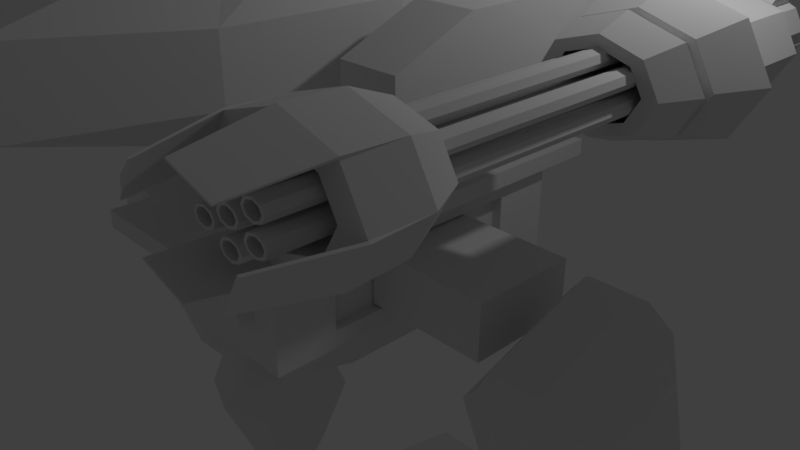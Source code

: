 # Source: Mecha11.blend  (saved by Blender 2.79.0; exported with 4.5.12 LTS)
import bpy
from mathutils import Matrix  # noqa: F401  (used for matrix-valued properties, if any)

bpy.ops.wm.read_factory_settings(use_empty=True)
scene = bpy.context.scene
scene.name = 'Scene'

# ---- collections
col_collection_1 = bpy.data.collections.new('Collection 1'); scene.collection.children.link(col_collection_1)

# ---- materials (node trees are filled in below, after node groups)
mat_material = bpy.data.materials.new('Material')
mat_material.alpha_threshold = 0.0
mat_material.roughness = 0.5
mat_material.line_color = (0.0, 0.0, 0.0, 1.0)

# ---- material node trees

# ---- world
world_world = bpy.data.worlds.new('World'); scene.world = world_world
world_world.color = (0.05088, 0.05088, 0.05088)
world_world.use_sun_shadow = False
world_world.sun_shadow_jitter_overblur = 0.0
world_world.cycles.sampling_method = 'MANUAL'

# ---- cameras
cam_camera = bpy.data.cameras.new('Camera')
cam_camera.clip_end = 100.0
cam_camera.lens = 35.0
cam_camera.sensor_width = 32.0
cam_camera.sensor_height = 18.0
cam_camera.ortho_scale = 7.314
cam_camera.dof.focus_distance = 0.0

# ---- lights
light_lamp = bpy.data.lights.new('Lamp', 'POINT')
light_lamp.transmission_factor = 0.0
light_lamp.cutoff_distance = 30.0
light_lamp.energy = 100.0
light_lamp.shadow_buffer_clip_start = 1.001
light_lamp.shadow_soft_size = 0.1
light_lamp.shadow_maximum_resolution = 0.006
light_lamp.use_absolute_resolution = True

# ---- meshes
me_cube = bpy.data.meshes.new('Cube')
me_cube.from_pydata([(1.0, 1.484, -0.8177), (1.0, -1.484, -0.8177), (1.0, 1.484, 2.433), (1.0, -1.484, 2.433), (4.341, 0.6427, -6.022), (4.341, -0.04758, -6.919), (2.709, 0.00466, -6.603), (2.709, 0.5516, -5.893), (4.341, 0.07061, 0.5426), (4.341, -0.6197, -0.354), (2.709, -0.5286, -0.4837), (2.709, 0.01837, 0.2268), (4.011, 0.8782, -16.3), (4.011, 0.3734, -16.3), (3.273, 0.3734, -16.3), (3.273, 0.8782, -16.3), (4.498, 0.9246, -9.475), (4.498, 0.327, -9.475), (2.787, 0.327, -9.475), (2.787, 0.9246, -9.475), (2.731, -0.9325, -24.13), (0.6964, -1.538, -24.13), (0.262, -1.103, -24.13), (1.852, -0.05254, -24.13), (2.336, -0.8309, -22.43), (0.7541, -1.301, -22.67), (0.5907, -1.138, -22.67), (1.827, -0.3213, -22.43), (0.7151, -0.8762, 5.586), (0.7151, -0.8762, 10.98), (0.7151, 0.7936, 5.586), (0.7151, 0.7936, 10.98), (0.2523, 1.022, 5.38), (0.2523, 1.022, 11.19), (1.087, 1.391, 9.237), (1.087, 1.391, 7.332), (0.8113, -0.2577, 5.447), (0.8113, 0.2907, 5.447), (0.8113, 0.2907, 11.12), (0.8113, -0.2577, 11.12), (1.087, -1.748, 9.237), (1.087, -1.748, 7.332), (0.2523, -1.262, 5.38), (0.2523, -1.262, 11.19), (0.3221, 0.3824, 11.49), (0.3221, -0.3494, 11.49), (0.3221, 0.3824, 5.077), (0.3221, -0.3494, 5.077), (0.3952, -2.937, 7.157), (0.3952, -2.937, 9.412), (1.373, 0.5164, 7.195), (1.373, -0.4834, 7.195), (1.373, 0.5164, 9.375), (1.373, -0.4834, 9.375), (0.3952, 1.975, 7.157), (0.3952, 1.975, 9.412), (1.716, 0.6981, 7.044), (1.716, -1.21, 7.044), (1.716, 0.6981, 9.525), (2.42, 0.6981, 7.044), (2.42, -1.21, 7.044), (2.42, 0.6981, 9.525), (0.0, 1.022, 5.38), (0.0, 1.022, 11.19), (0.0, -1.262, 5.38), (0.0, -1.262, 11.19), (0.0, 0.3824, 11.49), (0.0, -0.3494, 11.49), (0.0, 0.3824, 5.077), (0.0, -0.3494, 5.077), (0.0, -2.937, 7.157), (0.0, -2.937, 9.412), (0.0, 1.975, 7.157), (0.0, 1.975, 9.412), (0.0, 1.484, -0.8177), (0.0, -1.484, -0.8177), (0.0, 1.484, 2.433), (0.0, -1.484, 2.433), (2.513, -0.7515, -23.96), (2.019, -0.2569, -23.96), (2.513, -0.7515, -23.54), (2.019, -0.2569, -23.54), (2.957, -0.5489, -23.96), (2.463, -0.05427, -23.96), (2.957, -0.5489, -23.54), (2.463, -0.05427, -23.54), (2.509, 0.598, -23.49), (4.753, 0.598, -23.49), (2.509, 0.598, -24.01), (4.753, 0.598, -24.01), (4.324, 1.839, -23.49), (4.753, 1.112, -23.49), (2.509, 1.112, -23.49), (2.938, 1.839, -23.49), (3.194, -0.563, -24.04), (2.532, 0.09945, -24.04), (3.194, -0.563, -23.46), (2.532, 0.09945, -23.46), (4.753, 1.112, -24.01), (4.324, 1.839, -24.01), (2.938, 1.839, -24.01), (2.509, 1.112, -24.01), (2.509, 0.6412, -24.01), (4.753, 0.6412, -24.01), (2.509, 0.6412, -23.49), (4.753, 0.6412, -23.49), (4.753, 0.1276, -24.01), (4.026, -0.5995, -24.01), (3.236, -0.5995, -24.01), (2.509, 0.1276, -24.01), (4.026, -0.5995, -23.49), (4.753, 0.1276, -23.49), (2.509, 0.1276, -23.49), (3.236, -0.5995, -23.49), (5.434, -0.06244, -24.13), (7.014, -1.12, -24.13), (6.575, -1.553, -24.13), (4.546, -0.9383, -24.13), (5.457, -0.3313, -22.43), (6.684, -1.153, -22.67), (6.519, -1.316, -22.67), (4.942, -0.839, -22.43), (5.265, -0.266, -23.96), (4.766, -0.7584, -23.96), (5.265, -0.266, -23.54), (4.766, -0.7584, -23.54), (4.823, -0.06133, -23.96), (4.324, -0.5537, -23.96), (4.823, -0.06133, -23.54), (4.324, -0.5537, -23.54), (4.756, 0.0927, -24.04), (4.087, -0.5667, -24.04), (4.756, 0.0927, -23.46), (4.087, -0.5667, -23.46), (2.573, 2.324, -24.08), (3.105, 4.141, -24.08), (4.147, 4.141, -24.08), (4.681, 2.324, -24.08), (2.853, 2.531, -22.38), (3.263, 3.933, -22.62), (3.988, 3.934, -22.62), (4.401, 2.532, -22.38), (3.186, 2.388, -23.92), (4.068, 2.388, -23.92), (3.186, 2.388, -23.49), (4.068, 2.388, -23.49), (3.186, 2.026, -23.92), (4.069, 2.026, -23.92), (3.186, 2.026, -23.49), (4.069, 2.026, -23.49), (3.036, 1.901, -23.99), (4.219, 1.901, -23.99), (3.036, 1.901, -23.42), (4.219, 1.901, -23.42), (2.731, -0.9325, -23.37), (0.6964, -1.538, -23.68), (1.852, -0.05254, -23.37), (0.262, -1.103, -23.68), (5.434, -0.06244, -23.37), (7.014, -1.12, -23.68), (4.546, -0.9383, -23.37), (6.575, -1.553, -23.68), (2.573, 2.324, -23.32), (3.105, 4.141, -23.63), (4.681, 2.324, -23.32), (4.147, 4.141, -23.63), (4.356, 0.3018, -21.35), (3.886, -0.1678, -21.35), (4.356, 0.9374, -21.35), (4.356, 0.6336, -21.35), (2.906, 0.6336, -21.35), (2.906, 0.9374, -21.35), (3.184, 1.407, -21.35), (4.079, 1.407, -21.35), (4.356, 0.6057, -21.35), (2.906, 0.6057, -21.35), (3.376, -0.1678, -21.35), (2.906, 0.3018, -21.35), (4.15, 0.3921, -21.35), (3.814, 0.05576, -21.35), (4.15, 0.8472, -21.35), (4.15, 0.6296, -21.35), (3.112, 0.6296, -21.35), (3.112, 0.8472, -21.35), (3.311, 1.184, -21.35), (3.952, 1.184, -21.35), (4.15, 0.6096, -21.35), (3.112, 0.6096, -21.35), (3.448, 0.05576, -21.35), (3.112, 0.3921, -21.35), (4.15, 0.3921, -23.71), (3.814, 0.05576, -23.71), (4.15, 0.8472, -23.71), (4.15, 0.6296, -23.71), (3.112, 0.6296, -23.71), (3.112, 0.8472, -23.71), (3.311, 1.184, -23.71), (3.952, 1.184, -23.71), (4.15, 0.6096, -23.71), (3.112, 0.6096, -23.71), (3.448, 0.05576, -23.71), (3.112, 0.3921, -23.71), (4.095, 0.4163, -23.54), (3.794, 0.1158, -23.54), (4.095, 0.823, -23.54), (4.095, 0.6286, -23.54), (3.167, 0.6286, -23.54), (3.167, 0.823, -23.54), (3.345, 1.123, -23.54), (3.918, 1.123, -23.54), (4.095, 0.6107, -23.54), (3.167, 0.6107, -23.54), (3.468, 0.1158, -23.54), (3.167, 0.4163, -23.54), (4.095, 0.4163, -17.38), (3.794, 0.1158, -17.38), (4.095, 0.823, -17.38), (4.095, 0.6286, -17.38), (3.167, 0.6286, -17.38), (3.167, 0.823, -17.38), (3.345, 1.123, -17.38), (3.918, 1.123, -17.38), (4.095, 0.6107, -17.38), (3.167, 0.6107, -17.38), (3.468, 0.1158, -17.38), (3.167, 0.4163, -17.38), (2.561, -0.8887, -22.79), (0.7213, -1.436, -23.07), (1.842, -0.1684, -22.79), (0.4037, -1.118, -23.07), (5.444, -0.1783, -22.79), (6.872, -1.134, -23.07), (4.717, -0.8955, -22.79), (6.551, -1.451, -23.07), (2.694, 2.413, -22.74), (3.173, 4.051, -23.02), (4.561, 2.414, -22.74), (4.078, 4.052, -23.02), (1.142, 1.905, 2.433), (1.142, -1.905, 2.433), (0.0, 1.905, 2.433), (0.0, -1.905, 2.433), (1.142, 1.905, 3.004), (1.142, -1.905, 3.004), (0.0, 1.905, 3.004), (0.0, -1.905, 3.004), (1.0, 0.9308, -0.212), (1.0, -0.9308, -0.212), (1.0, 0.9308, 1.827), (1.0, -0.9308, 1.827), (0.8613, 0.9308, -0.212), (0.8613, -0.9308, -0.212), (0.8613, 0.9308, 1.827), (0.8613, -0.9308, 1.827), (0.8789, 0.4787, -0.1351), (0.8789, -0.4787, -0.1351), (0.8789, 0.4787, 1.75), (0.8789, -0.4787, 1.75), (2.523, 0.4787, -0.1351), (2.523, -0.4787, -0.1351), (2.523, 0.4787, 1.75), (2.523, -0.4787, 1.75), (0.9436, 0.8625, 3.004), (0.9436, -0.8625, 3.004), (0.0, 0.8625, 3.004), (0.0, -0.8625, 3.004), (0.8562, 0.4561, 2.903), (0.8562, -0.4561, 2.903), (0.0, 0.9122, 2.903), (0.0, -0.9122, 2.903), (0.9784, -4.174e-07, 2.903), (0.5223, 0.79, 2.903), (0.5223, -0.79, 2.903), (0.0, -3.088e-07, 2.903), (0.4742, -3.603e-07, 2.903), (0.9784, -4.174e-07, 4.715), (0.8562, -0.4561, 4.715), (0.5223, 0.79, 4.715), (0.0, 0.9122, 4.715), (0.5223, -0.79, 4.715), (0.0, -0.9122, 4.715), (0.0, -3.088e-07, 4.715), (0.8562, 0.4561, 4.715), (0.4742, -3.603e-07, 4.715), (0.5955, -1.484, 1.347), (0.5955, -1.484, 1.767), (0.4045, -1.484, 1.347), (0.4045, -1.484, 1.767), (0.6351, -1.484, 1.557), (0.5, -1.484, 1.26), (0.5, -1.484, 1.854), (0.3649, -1.484, 1.557), (0.5, -1.484, 1.557), (0.6351, -1.608, 1.557), (0.5955, -1.608, 1.767), (0.5, -1.608, 1.26), (0.4045, -1.608, 1.347), (0.5, -1.608, 1.854), (0.4045, -1.608, 1.767), (0.3649, -1.608, 1.557), (0.5955, -1.608, 1.347), (0.5, -1.608, 1.557), (0.5955, -1.484, 0.5246), (0.5955, -1.484, 0.9449), (0.4045, -1.484, 0.5246), (0.4045, -1.484, 0.9449), (0.6351, -1.484, 0.7347), (0.5, -1.484, 0.4375), (0.5, -1.484, 1.032), (0.3649, -1.484, 0.7347), (0.5, -1.484, 0.7347), (0.6351, -1.608, 0.7347), (0.5955, -1.608, 0.9449), (0.5, -1.608, 0.4375), (0.4045, -1.608, 0.5246), (0.5, -1.608, 1.032), (0.4045, -1.608, 0.9449), (0.3649, -1.608, 0.7347), (0.5955, -1.608, 0.5246), (0.5, -1.608, 0.7347), (0.7087, 0.6192, -2.311), (0.7087, -0.6192, -2.311), (0.0, 0.6192, -2.311), (0.0, -0.6192, -2.311), (3.67, 1.076, -5.758), (3.323, 1.076, -5.758), (3.646, -0.3772, -7.457), (3.347, -0.3772, -7.457), (3.67, 0.441, 1.528), (3.323, 0.441, 1.528), (3.646, -0.9827, -0.5088), (3.347, -0.9827, -0.5088), (3.787, 0.03403, 2.529), (3.206, 0.03403, 2.529), (3.787, -0.9015, 1.314), (3.206, -0.9015, 1.314), (3.848, -0.1545, -8.51), (3.145, -0.1545, -8.51), (3.848, -0.97, 0.8493), (3.145, -0.97, 0.8493), (4.103, 0.9281, -6.48), (4.103, -0.2033, -7.949), (4.103, 0.2263, 1.573), (4.103, -0.9051, 0.1036), (3.848, 0.9769, -7.04), (3.145, 0.9769, -7.04), (3.848, 0.1613, 2.319), (3.145, 0.1613, 2.319), (2.891, -0.2033, -7.949), (2.891, 0.9281, -6.48), (2.891, -0.905, 0.1036), (2.891, 0.2263, 1.573), (4.093, 0.6258, -16.3), (3.642, 0.9358, -16.3), (4.498, 1.214, -11.58), (3.642, 0.3158, -16.3), (4.498, 0.03774, -11.58), (3.192, 0.6258, -16.3), (2.787, 0.03774, -11.58), (2.787, 1.214, -11.58), (4.498, 0.6258, -9.475), (3.642, 0.9928, -9.475), (3.642, 0.2588, -9.475), (2.787, 0.6258, -9.475), (3.642, 1.437, -11.58), (2.787, 0.6258, -11.58), (3.642, -0.185, -11.58), (4.498, 0.6258, -11.58), (3.642, 0.6258, -9.475), (3.642, 0.6258, -16.3), (4.239, 0.9731, -14.66), (4.239, 0.2784, -14.66), (3.045, 0.2784, -14.66), (3.045, 0.9731, -14.66), (3.642, 1.081, -14.72), (2.995, 0.6258, -14.72), (3.642, 0.1701, -14.72), (4.289, 0.6258, -14.72), (3.179, -2.551, 7.581), (3.179, -2.551, 8.988), (3.92, -2.551, 7.581), (3.92, -2.551, 8.988), (3.317, 1.233, 7.524), (3.317, 1.233, 9.045), (3.782, 1.233, 7.524), (3.782, 1.233, 9.045), (4.073, -2.551, 8.285), (3.026, -2.551, 8.285), (3.041, 1.233, 8.285), (4.059, 1.233, 8.285), (3.55, -2.551, 9.28), (3.55, -2.551, 7.29), (3.55, 1.233, 9.366), (3.55, 1.233, 7.204), (3.067, -0.126, 7.368), (3.067, -0.126, 9.202), (4.033, -0.126, 7.368), (4.033, -0.126, 9.202), (2.867, -0.126, 8.285), (4.233, -0.126, 8.285), (3.55, -0.126, 6.988), (3.55, -0.126, 9.582), (3.179, -0.4254, 7.581), (3.179, -0.4254, 8.988), (3.92, -0.4254, 7.581), (3.92, -0.4254, 8.988), (4.073, -0.4254, 8.285), (3.55, -0.4254, 7.29), (3.026, -0.4254, 8.285), (3.55, -0.4254, 9.28), (2.996, -2.19, 7.233), (3.55, -1.933, 9.397), (2.965, -1.933, 8.285), (3.55, -1.933, 7.173), (4.135, -1.933, 8.285), (3.964, -1.933, 9.071), (3.964, -1.933, 7.499), (3.136, -1.933, 9.071), (3.136, -1.933, 7.499), (2.996, -2.551, 7.233), (2.996, -2.19, 9.337), (2.996, -2.551, 9.337), (4.104, -2.19, 7.233), (4.104, -2.551, 7.233), (3.55, -3.038, 7.133), (4.104, -2.551, 9.337), (3.55, -2.551, 9.773), (3.55, -2.551, 6.797), (4.333, -2.551, 8.285), (2.767, -2.551, 8.285), (4.333, -2.19, 8.285), (3.55, -2.19, 6.797), (3.121, -3.038, 7.47), (2.767, -2.19, 8.285), (3.468, -0.001555, 8.129), (3.468, -0.001555, 8.44), (3.632, -0.001555, 8.129), (3.632, -0.001555, 8.44), (3.666, -0.001555, 8.285), (3.434, -0.001555, 8.285), (3.55, -0.001555, 8.505), (3.55, -0.001555, 8.065), (3.55, -0.001555, 8.285), (3.55, -2.808, 8.505), (3.632, -2.808, 8.44), (3.55, -2.808, 8.065), (3.632, -2.808, 8.129), (3.666, -2.808, 8.285), (3.434, -2.808, 8.285), (3.468, -2.808, 8.44), (3.468, -2.808, 8.129), (3.55, -0.7275, 8.452), (3.55, -2.808, 8.452), (3.612, -2.808, 8.403), (3.55, -2.808, 8.117), (3.612, -2.808, 8.166), (3.638, -2.808, 8.285), (3.462, -2.808, 8.285), (3.487, -2.808, 8.403), (3.487, -2.808, 8.166), (3.612, -0.7275, 8.403), (3.55, -0.7275, 8.117), (3.612, -0.7275, 8.166), (3.638, -0.7275, 8.285), (3.462, -0.7275, 8.285), (3.487, -0.7275, 8.403), (3.487, -0.7275, 8.166), (3.55, -0.7275, 8.285), (3.468, -0.001555, 8.757), (3.468, -0.001555, 9.068), (3.632, -0.001555, 8.757), (3.632, -0.001555, 9.068), (3.666, -0.001555, 8.913), (3.434, -0.001555, 8.913), (3.55, -0.001555, 9.133), (3.55, -0.001555, 8.693), (3.55, -0.001555, 8.913), (3.55, -2.808, 9.133), (3.632, -2.808, 9.068), (3.55, -2.808, 8.693), (3.632, -2.808, 8.757), (3.666, -2.808, 8.913), (3.434, -2.808, 8.913), (3.468, -2.808, 9.068), (3.468, -2.808, 8.757), (3.55, -0.7275, 9.08), (3.55, -2.808, 9.08), (3.612, -2.808, 9.031), (3.55, -2.808, 8.745), (3.612, -2.808, 8.794), (3.638, -2.808, 8.913), (3.462, -2.808, 8.913), (3.487, -2.808, 9.031), (3.487, -2.808, 8.794), (3.612, -0.7275, 9.031), (3.55, -0.7275, 8.745), (3.612, -0.7275, 8.794), (3.638, -0.7275, 8.913), (3.462, -0.7275, 8.913), (3.487, -0.7275, 9.031), (3.487, -0.7275, 8.794), (3.55, -0.7275, 8.913), (3.468, -0.001555, 7.545), (3.468, -0.001555, 7.857), (3.632, -0.001555, 7.545), (3.632, -0.001555, 7.857), (3.666, -0.001555, 7.701), (3.434, -0.001555, 7.701), (3.55, -0.001555, 7.921), (3.55, -0.001555, 7.481), (3.55, -0.001555, 7.701), (3.55, -2.808, 7.921), (3.632, -2.808, 7.857), (3.55, -2.808, 7.481), (3.632, -2.808, 7.545), (3.666, -2.808, 7.701), (3.434, -2.808, 7.701), (3.468, -2.808, 7.857), (3.468, -2.808, 7.545), (3.55, -0.7275, 7.868), (3.55, -2.808, 7.868), (3.612, -2.808, 7.819), (3.55, -2.808, 7.534), (3.612, -2.808, 7.583), (3.638, -2.808, 7.701), (3.462, -2.808, 7.701), (3.487, -2.808, 7.819), (3.487, -2.808, 7.583), (3.612, -0.7275, 7.819), (3.55, -0.7275, 7.534), (3.612, -0.7275, 7.583), (3.638, -0.7275, 7.701), (3.462, -0.7275, 7.701), (3.487, -0.7275, 7.819), (3.487, -0.7275, 7.583), (3.55, -0.7275, 7.701), (3.209, -0.001555, 8.459), (3.209, -0.001555, 8.771), (3.373, -0.001555, 8.459), (3.373, -0.001555, 8.771), (3.406, -0.001555, 8.615), (3.175, -0.001555, 8.615), (3.291, -0.001555, 8.835), (3.291, -0.001555, 8.395), (3.291, -0.001555, 8.615), (3.291, -2.808, 8.835), (3.373, -2.808, 8.771), (3.291, -2.808, 8.395), (3.373, -2.808, 8.459), (3.406, -2.808, 8.615), (3.175, -2.808, 8.615), (3.209, -2.808, 8.771), (3.209, -2.808, 8.459), (3.291, -0.7275, 8.782), (3.291, -2.808, 8.782), (3.353, -2.808, 8.733), (3.291, -2.808, 8.448), (3.353, -2.808, 8.497), (3.379, -2.808, 8.615), (3.202, -2.808, 8.615), (3.228, -2.808, 8.733), (3.228, -2.808, 8.497), (3.353, -0.7275, 8.733), (3.291, -0.7275, 8.448), (3.353, -0.7275, 8.497), (3.379, -0.7275, 8.615), (3.202, -0.7275, 8.615), (3.228, -0.7275, 8.733), (3.228, -0.7275, 8.497), (3.291, -0.7275, 8.615), (3.209, -0.001555, 7.875), (3.209, -0.001555, 8.187), (3.373, -0.001555, 7.875), (3.373, -0.001555, 8.187), (3.406, -0.001555, 8.031), (3.175, -0.001555, 8.031), (3.291, -0.001555, 8.251), (3.291, -0.001555, 7.811), (3.291, -0.001555, 8.031), (3.291, -2.808, 8.251), (3.373, -2.808, 8.187), (3.291, -2.808, 7.811), (3.373, -2.808, 7.875), (3.406, -2.808, 8.031), (3.175, -2.808, 8.031), (3.209, -2.808, 8.187), (3.209, -2.808, 7.875), (3.291, -0.7275, 8.199), (3.291, -2.808, 8.199), (3.353, -2.808, 8.149), (3.291, -2.808, 7.864), (3.353, -2.808, 7.913), (3.379, -2.808, 8.031), (3.202, -2.808, 8.031), (3.228, -2.808, 8.149), (3.228, -2.808, 7.913), (3.353, -0.7275, 8.149), (3.291, -0.7275, 7.864), (3.353, -0.7275, 7.913), (3.379, -0.7275, 8.031), (3.202, -0.7275, 8.031), (3.228, -0.7275, 8.149), (3.228, -0.7275, 7.913), (3.291, -0.7275, 8.031), (3.731, -0.001555, 8.459), (3.731, -0.001555, 8.771), (3.895, -0.001555, 8.459), (3.895, -0.001555, 8.771), (3.929, -0.001555, 8.615), (3.697, -0.001555, 8.615), (3.813, -0.001555, 8.835), (3.813, -0.001555, 8.395), (3.813, -0.001555, 8.615), (3.813, -2.808, 8.835), (3.895, -2.808, 8.771), (3.813, -2.808, 8.395), (3.895, -2.808, 8.459), (3.929, -2.808, 8.615), (3.697, -2.808, 8.615), (3.731, -2.808, 8.771), (3.731, -2.808, 8.459), (3.813, -0.7275, 8.782), (3.813, -2.808, 8.782), (3.875, -2.808, 8.733), (3.813, -2.808, 8.448), (3.875, -2.808, 8.497), (3.901, -2.808, 8.615), (3.725, -2.808, 8.615), (3.751, -2.808, 8.733), (3.751, -2.808, 8.497), (3.875, -0.7275, 8.733), (3.813, -0.7275, 8.448), (3.875, -0.7275, 8.497), (3.901, -0.7275, 8.615), (3.725, -0.7275, 8.615), (3.751, -0.7275, 8.733), (3.751, -0.7275, 8.497), (3.813, -0.7275, 8.615), (3.731, -0.001555, 7.875), (3.731, -0.001555, 8.187), (3.895, -0.001555, 7.875), (3.895, -0.001555, 8.187), (3.929, -0.001555, 8.031), (3.697, -0.001555, 8.031), (3.813, -0.001555, 8.251), (3.813, -0.001555, 7.811), (3.813, -0.001555, 8.031), (3.813, -2.808, 8.251), (3.895, -2.808, 8.187), (3.813, -2.808, 7.811), (3.895, -2.808, 7.875), (3.929, -2.808, 8.031), (3.697, -2.808, 8.031), (3.731, -2.808, 8.187), (3.731, -2.808, 7.875), (3.813, -0.7275, 8.199), (3.813, -2.808, 8.199), (3.875, -2.808, 8.149), (3.813, -2.808, 7.864), (3.875, -2.808, 7.913), (3.901, -2.808, 8.031), (3.725, -2.808, 8.031), (3.751, -2.808, 8.149), (3.751, -2.808, 7.913), (3.875, -0.7275, 8.149), (3.813, -0.7275, 7.864), (3.875, -0.7275, 7.913), (3.901, -0.7275, 8.031), (3.725, -0.7275, 8.031), (3.751, -0.7275, 8.149), (3.751, -0.7275, 7.913), (3.813, -0.7275, 8.031), (3.234, -0.4254, 7.685), (3.234, -0.4254, 8.885), (3.865, -0.4254, 7.685), (3.865, -0.4254, 8.885), (3.996, -0.4254, 8.285), (3.55, -0.4254, 7.437), (3.103, -0.4254, 8.285), (3.55, -0.4254, 9.133), (3.55, -2.291, 9.28), (3.92, -2.291, 8.988), (3.55, -2.291, 7.29), (3.92, -2.291, 7.581), (4.073, -2.291, 8.285), (3.026, -2.291, 8.285), (3.179, -2.291, 8.988), (3.179, -2.291, 7.581), (3.55, -2.291, 8.285), (4.104, -2.19, 9.337), (4.109, -2.551, 9.386), (3.555, -2.551, 9.822), (3.55, -2.19, 9.773), (3.121, -3.038, 9.099), (2.978, -2.551, 9.363), (2.749, -2.551, 8.311), (2.944, -3.038, 8.285), (3.978, -3.038, 7.47), (2.99, -2.551, 7.182), (3.544, -2.551, 6.746), (4.156, -3.038, 8.285), (3.978, -3.038, 9.099), (4.126, -2.551, 7.2), (4.355, -2.551, 8.252), (3.55, -3.038, 9.436), (3.554, -3.038, 9.474), (3.983, -3.038, 9.137), (2.93, -3.038, 8.305), (3.107, -3.038, 9.119), (3.117, -3.038, 7.431), (3.545, -3.038, 7.094), (4.173, -3.038, 8.259), (3.996, -3.038, 7.445), (2.95, -0.4276, 8.285), (2.767, -0.169, 8.285), (3.55, -0.4276, 9.425), (3.55, -0.169, 9.771), (2.996, -0.169, 9.336), (2.996, -0.169, 7.234), (3.55, -0.169, 6.798), (4.332, -0.169, 8.285), (4.103, -0.169, 7.234), (4.103, -0.169, 9.336), (3.125, -0.4276, 7.479), (3.125, -0.4276, 9.091), (3.974, -0.4276, 7.479), (3.974, -0.4276, 9.091), (4.15, -0.4276, 8.285), (3.55, -0.4276, 7.145), (2.773, -0.06896, 8.285), (2.537, 0.2657, 8.285), (3.55, -0.06896, 9.76), (3.55, 0.2657, 10.21), (2.834, 0.2657, 9.645), (2.834, 0.2657, 6.925), (3.55, 0.2657, 6.361), (4.562, 0.2657, 8.285), (4.266, 0.2657, 6.925), (4.266, 0.2657, 9.645), (3.001, -0.06896, 7.242), (3.001, -0.06896, 9.328), (4.099, -0.06896, 7.242), (4.099, -0.06896, 9.328), (4.326, -0.06896, 8.285), (3.55, -0.06896, 6.809), (2.883, -0.06896, 8.285), (3.55, -0.06896, 9.551), (3.078, -0.06896, 7.389), (3.078, -0.06896, 9.18), (4.021, -0.06896, 7.389), (4.021, -0.06896, 9.18), (4.216, -0.06896, 8.285), (3.55, -0.06896, 7.018), (2.877, 0.2657, 8.285), (3.55, 0.2657, 9.563), (3.074, 0.2657, 9.189), (3.074, 0.2657, 7.381), (3.55, 0.2657, 7.007), (4.223, 0.2657, 8.285), (4.026, 0.2657, 7.381), (4.026, 0.2657, 9.189), (2.867, 1.055, 8.285), (3.067, 1.055, 9.202), (4.233, 1.055, 8.285), (4.033, 1.055, 7.368), (3.55, 1.055, 9.582), (4.033, 1.055, 9.202), (3.55, 1.055, 6.988), (3.067, 1.055, 7.368), (3.151, 1.233, 8.285), (3.22, 1.233, 9.106), (3.948, 1.233, 8.285), (3.88, 1.233, 7.463), (3.55, 1.233, 9.229), (3.88, 1.233, 9.106), (3.55, 1.233, 7.341), (3.22, 1.233, 7.463), (3.55, 1.518, 8.285), (3.948, 1.518, 8.285), (3.151, 1.518, 8.285), (3.55, 1.518, 7.341), (3.55, 1.518, 9.229), (3.317, 1.518, 9.045), (3.782, 1.518, 7.524), (3.782, 1.518, 9.045), (3.317, 1.518, 7.524), (3.211, 1.276, 7.592), (3.095, 1.276, 8.125), (3.095, 1.475, 8.125), (3.211, 1.475, 7.592), (3.301, 1.276, 9.243), (3.464, 1.276, 9.371), (3.464, 1.475, 9.371), (3.301, 1.475, 9.243), (4.004, 1.276, 8.125), (3.888, 1.276, 7.592), (3.888, 1.475, 7.592), (4.004, 1.475, 8.125), (3.799, 1.276, 7.327), (3.636, 1.276, 7.198), (3.636, 1.475, 7.198), (3.799, 1.475, 7.327), (3.636, 1.276, 9.371), (3.799, 1.276, 9.243), (3.799, 1.475, 9.243), (3.636, 1.475, 9.371), (3.095, 1.276, 8.445), (3.211, 1.276, 8.978), (3.211, 1.475, 8.978), (3.095, 1.475, 8.445), (3.464, 1.276, 7.198), (3.301, 1.276, 7.327), (3.301, 1.475, 7.327), (3.464, 1.475, 7.198), (3.888, 1.276, 8.978), (4.004, 1.276, 8.445), (4.004, 1.475, 8.445), (3.888, 1.475, 8.978), (3.55, -1.933, 9.195), (3.071, -1.933, 8.285), (3.55, -1.933, 7.375), (4.029, -1.933, 8.285), (3.888, -1.933, 8.928), (3.888, -1.933, 7.641), (3.211, -1.933, 8.928), (3.211, -1.933, 7.641), (1.716, -1.21, 8.497), (1.716, -0.5861, 9.525), (2.42, -0.5861, 9.525), (2.42, -1.21, 8.497)], [], [(3, 1, 247, 249), (345, 337, 348, 349), (347, 351, 350, 339), (4, 8, 9, 5), (337, 339, 350, 348), (6, 10, 11, 7), (347, 345, 349, 351), (369, 355, 14, 357), (368, 363, 18, 362), (367, 360, 17, 356), (366, 362, 18, 358), (365, 363, 19, 359), (374, 353, 15, 373), (20, 21, 22, 23), (24, 27, 26, 25), (20, 154, 155, 21), (21, 155, 157, 22), (22, 157, 156, 23), (154, 20, 23, 156), (55, 33, 31, 34), (53, 39, 29, 40), (47, 36, 28, 42), (39, 45, 43, 29), (31, 33, 44, 38), (38, 44, 45, 39), (69, 47, 42, 64), (62, 32, 46, 68), (68, 46, 47, 69), (32, 30, 37, 46), (46, 37, 36, 47), (28, 41, 48, 42), (41, 40, 49, 48), (40, 29, 43, 49), (36, 51, 41, 28), (51, 53, 40, 41), (30, 35, 50, 37), (37, 50, 51, 36), (35, 34, 52, 50), (50, 52, 53, 51), (34, 31, 38, 52), (52, 38, 39, 53), (32, 54, 35, 30), (54, 55, 34, 35), (62, 72, 54, 32), (72, 73, 55, 54), (73, 63, 33, 55), (826, 57, 60, 829), (56, 58, 61, 59), (57, 56, 59, 60), (59, 61, 828, 829, 60), (56, 57, 826, 827, 58), (49, 43, 65, 71), (48, 49, 71, 70), (42, 48, 70, 64), (44, 66, 67, 45), (33, 63, 66, 44), (45, 67, 65, 43), (2, 0, 74, 76), (1, 3, 77, 75), (2, 76, 77, 3), (1, 75, 323, 321), (80, 81, 79, 78), (84, 82, 94, 96), (81, 80, 84, 85), (80, 78, 82, 84), (79, 81, 85, 83), (78, 79, 83, 82), (101, 100, 99, 98, 103, 102), (99, 90, 91, 98), (111, 106, 89, 87), (101, 92, 93, 100), (93, 90, 99, 100), (110, 111, 166, 167), (96, 94, 95, 97), (83, 85, 97, 95), (82, 83, 95, 94), (85, 84, 96, 97), (98, 91, 105, 103), (138, 141, 140, 139), (92, 101, 102, 104), (134, 135, 136, 137), (109, 112, 86, 88), (87, 105, 169, 174), (110, 113, 108, 107), (106, 111, 110, 107), (108, 113, 112, 109), (106, 107, 108, 109, 88, 89), (114, 115, 116, 117), (118, 121, 120, 119), (114, 158, 159, 115), (115, 159, 161, 116), (116, 161, 160, 117), (158, 114, 117, 160), (124, 125, 123, 122), (128, 126, 130, 132), (125, 124, 128, 129), (124, 122, 126, 128), (123, 125, 129, 127), (122, 123, 127, 126), (132, 130, 131, 133), (127, 129, 133, 131), (126, 127, 131, 130), (129, 128, 132, 133), (89, 88, 102, 103), (88, 86, 104, 102), (105, 91, 168, 169), (87, 89, 103, 105), (134, 162, 163, 135), (135, 163, 165, 136), (136, 165, 164, 137), (162, 134, 137, 164), (144, 145, 143, 142), (148, 146, 150, 152), (145, 144, 148, 149), (144, 142, 146, 148), (143, 145, 149, 147), (142, 143, 147, 146), (152, 150, 151, 153), (147, 149, 153, 151), (146, 147, 151, 150), (149, 148, 152, 153), (226, 227, 155, 154), (228, 226, 154, 156), (227, 229, 157, 155), (229, 228, 156, 157), (230, 231, 159, 158), (232, 230, 158, 160), (231, 233, 161, 159), (233, 232, 160, 161), (234, 235, 163, 162), (236, 234, 162, 164), (235, 237, 165, 163), (237, 236, 164, 165), (177, 176, 188, 189), (169, 168, 180, 181), (175, 177, 189, 187), (111, 87, 174, 166), (93, 92, 171, 172), (92, 104, 170, 171), (112, 113, 176, 177), (86, 112, 177, 175), (90, 93, 172, 173), (91, 90, 173, 168), (104, 86, 175, 170), (113, 110, 167, 176), (181, 180, 192, 193), (187, 189, 201, 199), (184, 183, 195, 196), (168, 173, 185, 180), (170, 175, 187, 182), (171, 170, 182, 183), (176, 167, 179, 188), (174, 169, 181, 186), (173, 172, 184, 185), (166, 174, 186, 178), (167, 166, 178, 179), (172, 171, 183, 184), (192, 197, 196, 195, 194, 193), (201, 200, 191, 190, 198, 199), (199, 198, 193, 194), (189, 188, 200, 201), (180, 185, 197, 192), (182, 187, 199, 194), (183, 182, 194, 195), (188, 179, 191, 200), (186, 181, 193, 198), (185, 184, 196, 197), (178, 186, 198, 190), (179, 178, 190, 191), (204, 205, 206, 207, 208, 209), (213, 211, 210, 202, 203, 212), (211, 206, 205, 210), (216, 221, 220, 219, 218, 217), (225, 224, 215, 214, 222, 223), (223, 222, 217, 218), (202, 210, 222, 214), (203, 202, 214, 215), (208, 207, 219, 220), (211, 213, 225, 223), (205, 204, 216, 217), (213, 212, 224, 225), (204, 209, 221, 216), (206, 211, 223, 218), (207, 206, 218, 219), (212, 203, 215, 224), (210, 205, 217, 222), (209, 208, 220, 221), (24, 25, 227, 226), (27, 24, 226, 228), (25, 26, 229, 227), (26, 27, 228, 229), (118, 119, 231, 230), (121, 118, 230, 232), (119, 120, 233, 231), (120, 121, 232, 233), (138, 139, 235, 234), (141, 138, 234, 236), (139, 140, 237, 235), (140, 141, 236, 237), (238, 239, 241, 240), (242, 244, 264, 262), (238, 240, 244, 242), (241, 239, 243, 245), (239, 238, 242, 243), (249, 247, 251, 253), (1, 0, 246, 247), (2, 3, 249, 248), (0, 2, 248, 246), (250, 252, 253, 251), (247, 246, 250, 251), (248, 249, 253, 252), (246, 248, 252, 250), (254, 255, 257, 256), (258, 260, 261, 259), (254, 256, 260, 258), (257, 255, 259, 261), (255, 254, 258, 259), (256, 257, 261, 260), (262, 264, 265, 263), (245, 243, 263, 265), (243, 242, 262, 263), (274, 272, 269, 273), (270, 267, 272, 274), (266, 270, 274, 271), (271, 274, 273, 268), (283, 281, 280, 279), (275, 283, 279, 276), (282, 277, 283, 275), (277, 278, 281, 283), (272, 267, 276, 279), (270, 266, 282, 275), (269, 272, 279, 280), (267, 270, 275, 276), (266, 271, 277, 282), (271, 268, 278, 277), (292, 291, 287, 290), (289, 286, 291, 292), (284, 289, 292, 288), (288, 292, 290, 285), (301, 297, 298, 299), (295, 301, 299, 296), (300, 293, 301, 295), (293, 294, 297, 301), (286, 289, 295, 296), (285, 290, 297, 294), (284, 288, 293, 300), (290, 287, 298, 297), (288, 285, 294, 293), (287, 291, 299, 298), (289, 284, 300, 295), (291, 286, 296, 299), (310, 309, 305, 308), (307, 304, 309, 310), (302, 307, 310, 306), (306, 310, 308, 303), (319, 315, 316, 317), (313, 319, 317, 314), (318, 311, 319, 313), (311, 312, 315, 319), (304, 307, 313, 314), (303, 308, 315, 312), (302, 306, 311, 318), (308, 305, 316, 315), (306, 303, 312, 311), (305, 309, 317, 316), (307, 302, 318, 313), (309, 304, 314, 317), (320, 321, 323, 322), (74, 0, 320, 322), (0, 1, 321, 320), (342, 340, 344, 346), (328, 324, 325, 329), (341, 343, 338, 336), (326, 330, 331, 327), (342, 346, 338, 343), (339, 338, 334, 335), (340, 341, 336, 344), (344, 336, 337, 345), (332, 333, 335, 334), (346, 347, 333, 332), (338, 346, 332, 334), (347, 339, 335, 333), (326, 327, 337, 336), (331, 330, 338, 339), (330, 326, 336, 338), (327, 331, 339, 337), (4, 5, 341, 340), (8, 4, 340, 342), (5, 9, 343, 341), (9, 8, 342, 343), (325, 324, 344, 345), (328, 329, 347, 346), (324, 328, 346, 344), (329, 325, 345, 347), (6, 7, 349, 348), (10, 6, 348, 350), (7, 11, 351, 349), (11, 10, 350, 351), (361, 364, 359, 19), (16, 354, 364, 361), (370, 12, 353, 374), (375, 365, 359, 373), (372, 358, 365, 375), (358, 18, 363, 365), (376, 366, 358, 372), (371, 356, 366, 376), (356, 17, 362, 366), (377, 367, 356, 371), (370, 354, 367, 377), (354, 16, 360, 367), (360, 368, 362, 17), (16, 361, 368, 360), (361, 19, 363, 368), (353, 369, 357, 15), (12, 352, 369, 353), (352, 13, 355, 369), (12, 370, 377, 352), (352, 377, 371, 13), (13, 371, 376, 355), (355, 376, 372, 14), (14, 372, 375, 357), (357, 375, 373, 15), (354, 370, 374, 364), (364, 374, 373, 359), (381, 386, 428, 425), (390, 381, 425, 426), (414, 415, 689, 430), (400, 767, 764, 396), (390, 379, 686, 680), (387, 378, 687, 685), (417, 412, 433, 420), (412, 418, 410, 433), (381, 390, 680, 681), (380, 386, 684, 683), (394, 768, 767, 400), (418, 413, 431, 410), (762, 395, 401, 765), (405, 406, 727, 726), (764, 763, 399, 396), (768, 394, 398, 761), (397, 401, 716, 722), (761, 398, 395, 762), (763, 766, 397, 399), (765, 401, 397, 766), (407, 404, 674, 677), (409, 403, 673, 679), (408, 403, 724, 713), (399, 397, 722, 720), (402, 408, 713, 723), (395, 398, 714, 717), (406, 404, 725, 727), (400, 396, 721, 719), (408, 402, 672, 678), (406, 405, 675, 676), (387, 379, 421, 429), (413, 416, 422, 431), (402, 407, 677, 672), (404, 406, 676, 674), (403, 408, 678, 673), (405, 409, 679, 675), (425, 689, 690), (430, 689, 425, 428), (421, 420, 694), (410, 419, 429, 433), (700, 697, 712, 711), (420, 421, 426, 692), (427, 431, 422, 423), (690, 691, 705, 706), (416, 414, 430, 422), (415, 411, 692, 689), (380, 391, 427, 423), (379, 390, 426, 421), (378, 387, 429, 419), (411, 417, 420, 692), (386, 380, 423, 428), (391, 378, 419, 427), (442, 441, 434, 439), (440, 442, 439, 435), (437, 438, 442, 440), (438, 436, 441, 442), (450, 445, 454, 459), (445, 446, 455, 454), (449, 448, 457, 458), (448, 450, 459, 457), (438, 437, 444, 447), (436, 438, 447, 446), (437, 440, 443, 444), (440, 435, 449, 443), (439, 434, 450, 448), (435, 439, 448, 449), (441, 436, 446, 445), (434, 441, 445, 450), (454, 455, 462, 461), (458, 457, 464, 465), (457, 459, 466, 464), (452, 458, 465, 451), (447, 444, 453, 456), (446, 447, 456, 455), (444, 443, 452, 453), (443, 449, 458, 452), (467, 464, 466, 461), (451, 465, 464, 467), (460, 451, 467, 463), (463, 467, 461, 462), (459, 454, 461, 466), (456, 453, 460, 463), (455, 456, 463, 462), (453, 452, 451, 460), (476, 475, 468, 473), (474, 476, 473, 469), (471, 472, 476, 474), (472, 470, 475, 476), (484, 479, 488, 493), (479, 480, 489, 488), (483, 482, 491, 492), (482, 484, 493, 491), (472, 471, 478, 481), (470, 472, 481, 480), (471, 474, 477, 478), (474, 469, 483, 477), (473, 468, 484, 482), (469, 473, 482, 483), (475, 470, 480, 479), (468, 475, 479, 484), (488, 489, 496, 495), (492, 491, 498, 499), (491, 493, 500, 498), (486, 492, 499, 485), (481, 478, 487, 490), (480, 481, 490, 489), (478, 477, 486, 487), (477, 483, 492, 486), (501, 498, 500, 495), (485, 499, 498, 501), (494, 485, 501, 497), (497, 501, 495, 496), (493, 488, 495, 500), (490, 487, 494, 497), (489, 490, 497, 496), (487, 486, 485, 494), (510, 509, 502, 507), (508, 510, 507, 503), (505, 506, 510, 508), (506, 504, 509, 510), (518, 513, 522, 527), (513, 514, 523, 522), (517, 516, 525, 526), (516, 518, 527, 525), (506, 505, 512, 515), (504, 506, 515, 514), (505, 508, 511, 512), (508, 503, 517, 511), (507, 502, 518, 516), (503, 507, 516, 517), (509, 504, 514, 513), (502, 509, 513, 518), (522, 523, 530, 529), (526, 525, 532, 533), (525, 527, 534, 532), (520, 526, 533, 519), (515, 512, 521, 524), (514, 515, 524, 523), (512, 511, 520, 521), (511, 517, 526, 520), (535, 532, 534, 529), (519, 533, 532, 535), (528, 519, 535, 531), (531, 535, 529, 530), (527, 522, 529, 534), (524, 521, 528, 531), (523, 524, 531, 530), (521, 520, 519, 528), (544, 543, 536, 541), (542, 544, 541, 537), (539, 540, 544, 542), (540, 538, 543, 544), (552, 547, 556, 561), (547, 548, 557, 556), (551, 550, 559, 560), (550, 552, 561, 559), (540, 539, 546, 549), (538, 540, 549, 548), (539, 542, 545, 546), (542, 537, 551, 545), (541, 536, 552, 550), (537, 541, 550, 551), (543, 538, 548, 547), (536, 543, 547, 552), (556, 557, 564, 563), (560, 559, 566, 567), (559, 561, 568, 566), (554, 560, 567, 553), (549, 546, 555, 558), (548, 549, 558, 557), (546, 545, 554, 555), (545, 551, 560, 554), (569, 566, 568, 563), (553, 567, 566, 569), (562, 553, 569, 565), (565, 569, 563, 564), (561, 556, 563, 568), (558, 555, 562, 565), (557, 558, 565, 564), (555, 554, 553, 562), (578, 577, 570, 575), (576, 578, 575, 571), (573, 574, 578, 576), (574, 572, 577, 578), (586, 581, 590, 595), (581, 582, 591, 590), (585, 584, 593, 594), (584, 586, 595, 593), (574, 573, 580, 583), (572, 574, 583, 582), (573, 576, 579, 580), (576, 571, 585, 579), (575, 570, 586, 584), (571, 575, 584, 585), (577, 572, 582, 581), (570, 577, 581, 586), (590, 591, 598, 597), (594, 593, 600, 601), (593, 595, 602, 600), (588, 594, 601, 587), (583, 580, 589, 592), (582, 583, 592, 591), (580, 579, 588, 589), (579, 585, 594, 588), (603, 600, 602, 597), (587, 601, 600, 603), (596, 587, 603, 599), (599, 603, 597, 598), (595, 590, 597, 602), (592, 589, 596, 599), (591, 592, 599, 598), (589, 588, 587, 596), (612, 611, 604, 609), (610, 612, 609, 605), (607, 608, 612, 610), (608, 606, 611, 612), (620, 615, 624, 629), (615, 616, 625, 624), (619, 618, 627, 628), (618, 620, 629, 627), (608, 607, 614, 617), (606, 608, 617, 616), (607, 610, 613, 614), (610, 605, 619, 613), (609, 604, 620, 618), (605, 609, 618, 619), (611, 606, 616, 615), (604, 611, 615, 620), (624, 625, 632, 631), (628, 627, 634, 635), (627, 629, 636, 634), (622, 628, 635, 621), (617, 614, 623, 626), (616, 617, 626, 625), (614, 613, 622, 623), (613, 619, 628, 622), (637, 634, 636, 631), (621, 635, 634, 637), (630, 621, 637, 633), (633, 637, 631, 632), (629, 624, 631, 636), (626, 623, 630, 633), (625, 626, 633, 632), (623, 622, 621, 630), (646, 645, 638, 643), (644, 646, 643, 639), (641, 642, 646, 644), (642, 640, 645, 646), (654, 649, 658, 663), (649, 650, 659, 658), (653, 652, 661, 662), (652, 654, 663, 661), (642, 641, 648, 651), (640, 642, 651, 650), (641, 644, 647, 648), (644, 639, 653, 647), (643, 638, 654, 652), (639, 643, 652, 653), (645, 640, 650, 649), (638, 645, 649, 654), (658, 659, 666, 665), (662, 661, 668, 669), (661, 663, 670, 668), (656, 662, 669, 655), (651, 648, 657, 660), (650, 651, 660, 659), (648, 647, 656, 657), (647, 653, 662, 656), (671, 668, 670, 665), (655, 669, 668, 671), (664, 655, 671, 667), (667, 671, 665, 666), (663, 658, 665, 670), (660, 657, 664, 667), (659, 660, 667, 666), (657, 656, 655, 664), (688, 685, 687, 682), (680, 686, 685, 688), (681, 680, 688, 684), (684, 688, 682, 683), (379, 387, 685, 686), (391, 380, 683, 682), (386, 381, 681, 684), (378, 391, 682, 687), (692, 691, 690, 689), (696, 693, 708, 707), (703, 428, 700, 711), (692, 426, 691), (433, 695, 694, 420), (704, 701, 706, 705), (433, 429, 695), (695, 429, 696, 707), (698, 410, 431, 699), (424, 432, 709, 710), (431, 427, 699), (419, 410, 698), (422, 430, 703, 702), (430, 428, 703), (691, 426, 704, 705), (423, 422, 702), (423, 702, 712, 697), (694, 695, 707, 708), (698, 699, 710, 709), (702, 703, 711, 712), (426, 425, 701, 704), (427, 419, 432, 424), (425, 690, 706, 701), (419, 698, 709, 432), (428, 423, 697, 700), (421, 694, 708, 693), (429, 421, 693, 696), (699, 427, 424, 710), (723, 718, 719, 728), (728, 719, 721, 725), (717, 724, 715, 716), (721, 720, 727, 725), (718, 723, 713, 714), (714, 713, 724, 717), (720, 722, 726, 727), (716, 715, 726, 722), (401, 395, 717, 716), (409, 405, 726, 715), (394, 400, 719, 718), (404, 407, 728, 725), (396, 399, 720, 721), (407, 402, 723, 728), (398, 394, 718, 714), (403, 409, 715, 724), (739, 734, 735, 744), (744, 735, 737, 741), (733, 740, 731, 732), (737, 736, 743, 741), (734, 739, 729, 730), (730, 729, 740, 733), (736, 738, 742, 743), (732, 731, 742, 738), (729, 739, 747, 745), (731, 740, 748, 746), (744, 741, 749, 752), (742, 731, 746, 750), (740, 729, 745, 748), (741, 743, 751, 749), (739, 744, 752, 747), (743, 742, 750, 751), (732, 738, 760, 754), (730, 733, 755, 753), (734, 730, 753, 756), (735, 734, 756, 757), (738, 736, 758, 760), (737, 735, 757, 759), (736, 737, 759, 758), (733, 732, 754, 755), (770, 388, 761, 762), (772, 389, 763, 764), (774, 392, 765, 766), (393, 772, 764, 767), (388, 776, 768, 761), (389, 774, 766, 763), (392, 770, 762, 765), (776, 393, 767, 768), (383, 769, 388, 770), (384, 771, 389, 772), (385, 773, 392, 774), (775, 384, 772, 393), (769, 382, 776, 388), (771, 385, 774, 389), (773, 383, 770, 392), (382, 775, 393, 776), (777, 781, 784, 778), (780, 777, 778, 783), (785, 779, 777, 780), (779, 782, 781, 777), (786, 787, 788, 789), (769, 787, 786, 382), (779, 788, 787, 769), (785, 789, 788, 779), (382, 786, 789, 785), (790, 791, 792, 793), (773, 791, 790, 383), (781, 792, 791, 773), (782, 793, 792, 781), (383, 790, 793, 782), (794, 795, 796, 797), (384, 795, 794, 771), (783, 796, 795, 384), (778, 797, 796, 783), (771, 794, 797, 778), (798, 799, 800, 801), (775, 799, 798, 384), (780, 800, 799, 775), (783, 801, 800, 780), (384, 798, 801, 783), (802, 803, 804, 805), (385, 803, 802, 773), (784, 804, 803, 385), (781, 805, 804, 784), (773, 802, 805, 781), (806, 807, 808, 809), (383, 807, 806, 769), (782, 808, 807, 383), (779, 809, 808, 782), (769, 806, 809, 779), (810, 811, 812, 813), (382, 811, 810, 775), (785, 812, 811, 382), (780, 813, 812, 785), (775, 810, 813, 780), (814, 815, 816, 817), (771, 815, 814, 385), (778, 816, 815, 771), (784, 817, 816, 778), (385, 814, 817, 784), (411, 415, 822, 818), (412, 417, 824, 819), (416, 413, 820, 823), (414, 416, 823, 821), (415, 414, 821, 822), (413, 418, 825, 820), (418, 412, 819, 825), (417, 411, 818, 824), (828, 827, 826, 829), (58, 827, 828, 61)])
me_cube.materials.append(mat_material)
me_cube.use_remesh_preserve_volume = False
me_cube.use_remesh_preserve_attributes = False
me_cube.use_mirror_vertex_groups = False
me_cube.update()

# ---- objects
ob_cube = bpy.data.objects.new('Cube', me_cube)
ob_lamp = bpy.data.objects.new('Lamp', light_lamp)
ob_camera = bpy.data.objects.new('Camera', cam_camera)

# ---- transforms, parenting, visibility, modifiers, constraints
ob_cube.location = (0.0, 0.0, 0.0)
ob_cube.scale = (1.0, 1.479, 0.3831)
ob_cube.lock_rotations_4d = False
ob_cube.empty_display_type = 'ARROWS'
ob_cube.lineart.crease_threshold = 0.0
_m = ob_cube.modifiers.new('Mirror', 'MIRROR')
_m.use_clip = True
ob_lamp.location = (4.076, 1.005, 5.904)
ob_lamp.rotation_euler = (0.6503, 0.05522, 1.866)
ob_lamp.lock_rotations_4d = False
ob_lamp.empty_display_type = 'ARROWS'
ob_lamp.color = (0.0, 0.0, 0.0, 0.0)
ob_lamp.lineart.crease_threshold = 0.0
ob_camera.location = (7.481, -6.508, 5.344)
ob_camera.rotation_euler = (1.109, 0.0, 0.8149)
ob_camera.lock_rotations_4d = False
ob_camera.empty_display_type = 'ARROWS'
ob_camera.color = (0.0, 0.0, 0.0, 0.0)
ob_camera.display_type = 'WIRE'
ob_camera.lineart.crease_threshold = 0.0

# ---- collection membership
col_collection_1.objects.link(ob_cube)
col_collection_1.objects.link(ob_lamp)
col_collection_1.objects.link(ob_camera)

# ---- scene / render settings (as saved in the file)
scene.camera = ob_camera
scene.frame_start = 1; scene.frame_end = 250; scene.frame_set(1)
scene.render.engine = 'CYCLES'
scene.render.resolution_percentage = 50
scene.render.dither_intensity = 0.0
scene.cycles.use_denoising = False
scene.cycles.samples = 128
scene.cycles.sampling_pattern = 'TABULATED_SOBOL'
scene.cycles.use_adaptive_sampling = False
scene.cycles.use_light_tree = False
scene.cycles.blur_glossy = 0.0
scene.cycles.sample_clamp_indirect = 0.0
scene.view_settings.view_transform = 'Standard'
bpy.context.view_layer.update()
